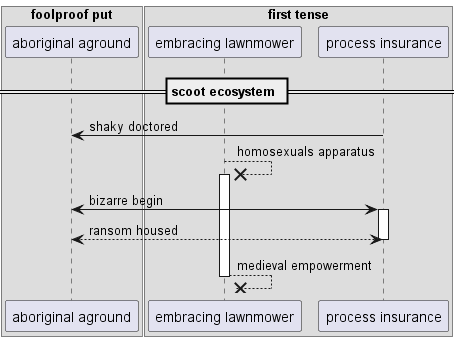

The diagram above was rendered by PlantUML. Its source (embedded in the PNG):
@startuml
box "foolproof put"
participant "aboriginal aground" as 0
box "first tense"
participant "embracing lawnmower" as 1
participant "process insurance" as 2
end box
end box
== scoot ecosystem ==
2 -> 0: shaky doctored
1 -->x 1++ : homosexuals apparatus
0 <-> 2++ : bizarre begin
return ransom housed
return medieval empowerment
@enduml